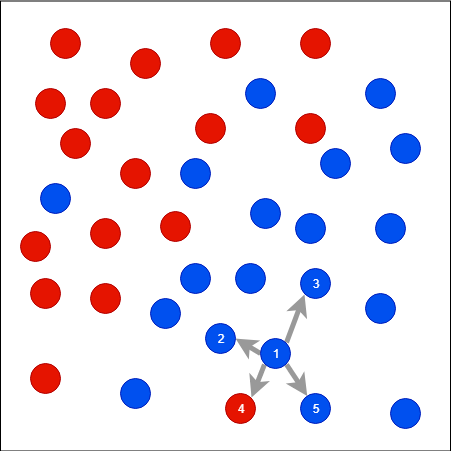

The diagram above was exported from draw.io. Its source (the exported page's mxGraphModel, read from the mxfile embedded in the PNG):
<mxGraphModel dx="1394" dy="747" grid="1" gridSize="10" guides="1" tooltips="1" connect="1" arrows="1" fold="1" page="1" pageScale="1" pageWidth="1100" pageHeight="850" math="0" shadow="0">
  <root>
    <mxCell id="0" />
    <mxCell id="1" parent="0" />
    <mxCell id="7aeQA-5N2fCzIVRNk5ZW-1" value="" style="rounded=0;whiteSpace=wrap;html=1;" vertex="1" parent="1">
      <mxGeometry x="240" y="242.5" width="450" height="450" as="geometry" />
    </mxCell>
    <mxCell id="7aeQA-5N2fCzIVRNk5ZW-2" value="" style="ellipse;whiteSpace=wrap;html=1;aspect=fixed;fillColor=#e51400;strokeColor=#B20000;fontColor=#ffffff;" vertex="1" parent="1">
      <mxGeometry x="290" y="270" width="30" height="30" as="geometry" />
    </mxCell>
    <mxCell id="7aeQA-5N2fCzIVRNk5ZW-19" value="" style="ellipse;whiteSpace=wrap;html=1;aspect=fixed;fillColor=#e51400;strokeColor=#B20000;fontColor=#ffffff;" vertex="1" parent="1">
      <mxGeometry x="370" y="290" width="30" height="30" as="geometry" />
    </mxCell>
    <mxCell id="7aeQA-5N2fCzIVRNk5ZW-20" value="" style="ellipse;whiteSpace=wrap;html=1;aspect=fixed;fillColor=#e51400;strokeColor=#B20000;fontColor=#ffffff;" vertex="1" parent="1">
      <mxGeometry x="330" y="330" width="30" height="30" as="geometry" />
    </mxCell>
    <mxCell id="7aeQA-5N2fCzIVRNk5ZW-21" value="" style="ellipse;whiteSpace=wrap;html=1;aspect=fixed;fillColor=#e51400;strokeColor=#B20000;fontColor=#ffffff;" vertex="1" parent="1">
      <mxGeometry x="300" y="370" width="30" height="30" as="geometry" />
    </mxCell>
    <mxCell id="7aeQA-5N2fCzIVRNk5ZW-22" value="" style="ellipse;whiteSpace=wrap;html=1;aspect=fixed;fillColor=#e51400;strokeColor=#B20000;fontColor=#ffffff;" vertex="1" parent="1">
      <mxGeometry x="275" y="330" width="30" height="30" as="geometry" />
    </mxCell>
    <mxCell id="7aeQA-5N2fCzIVRNk5ZW-23" value="" style="ellipse;whiteSpace=wrap;html=1;aspect=fixed;fillColor=#e51400;strokeColor=#B20000;fontColor=#ffffff;" vertex="1" parent="1">
      <mxGeometry x="270" y="520" width="30" height="30" as="geometry" />
    </mxCell>
    <mxCell id="7aeQA-5N2fCzIVRNk5ZW-24" value="" style="ellipse;whiteSpace=wrap;html=1;aspect=fixed;fillColor=#e51400;strokeColor=#B20000;fontColor=#ffffff;" vertex="1" parent="1">
      <mxGeometry x="435" y="355" width="30" height="30" as="geometry" />
    </mxCell>
    <mxCell id="7aeQA-5N2fCzIVRNk5ZW-25" value="" style="ellipse;whiteSpace=wrap;html=1;aspect=fixed;fillColor=#e51400;strokeColor=#B20000;fontColor=#ffffff;" vertex="1" parent="1">
      <mxGeometry x="450" y="270" width="30" height="30" as="geometry" />
    </mxCell>
    <mxCell id="7aeQA-5N2fCzIVRNk5ZW-26" value="" style="ellipse;whiteSpace=wrap;html=1;aspect=fixed;fillColor=#e51400;strokeColor=#B20000;fontColor=#ffffff;" vertex="1" parent="1">
      <mxGeometry x="330" y="460" width="30" height="30" as="geometry" />
    </mxCell>
    <mxCell id="7aeQA-5N2fCzIVRNk5ZW-27" value="" style="ellipse;whiteSpace=wrap;html=1;aspect=fixed;fillColor=#e51400;strokeColor=#B20000;fontColor=#ffffff;" vertex="1" parent="1">
      <mxGeometry x="360" y="400" width="30" height="30" as="geometry" />
    </mxCell>
    <mxCell id="7aeQA-5N2fCzIVRNk5ZW-29" value="" style="ellipse;whiteSpace=wrap;html=1;aspect=fixed;fillColor=#e51400;strokeColor=#B20000;fontColor=#ffffff;" vertex="1" parent="1">
      <mxGeometry x="270" y="605" width="30" height="30" as="geometry" />
    </mxCell>
    <mxCell id="7aeQA-5N2fCzIVRNk5ZW-30" value="" style="ellipse;whiteSpace=wrap;html=1;aspect=fixed;fillColor=#e51400;strokeColor=#B20000;fontColor=#ffffff;" vertex="1" parent="1">
      <mxGeometry x="535" y="355" width="30" height="30" as="geometry" />
    </mxCell>
    <mxCell id="7aeQA-5N2fCzIVRNk5ZW-31" value="4" style="ellipse;whiteSpace=wrap;html=1;aspect=fixed;fillColor=#e51400;strokeColor=#B20000;fontColor=#ffffff;" vertex="1" parent="1">
      <mxGeometry x="465" y="635" width="30" height="30" as="geometry" />
    </mxCell>
    <mxCell id="7aeQA-5N2fCzIVRNk5ZW-32" value="" style="ellipse;whiteSpace=wrap;html=1;aspect=fixed;fillColor=#e51400;strokeColor=#B20000;fontColor=#ffffff;" vertex="1" parent="1">
      <mxGeometry x="540" y="270" width="30" height="30" as="geometry" />
    </mxCell>
    <mxCell id="7aeQA-5N2fCzIVRNk5ZW-33" value="" style="ellipse;whiteSpace=wrap;html=1;aspect=fixed;fillColor=#0050ef;strokeColor=#001DBC;fontColor=#ffffff;" vertex="1" parent="1">
      <mxGeometry x="485" y="320" width="30" height="30" as="geometry" />
    </mxCell>
    <mxCell id="7aeQA-5N2fCzIVRNk5ZW-34" value="" style="ellipse;whiteSpace=wrap;html=1;aspect=fixed;fillColor=#0050ef;strokeColor=#001DBC;fontColor=#ffffff;" vertex="1" parent="1">
      <mxGeometry x="605" y="320" width="30" height="30" as="geometry" />
    </mxCell>
    <mxCell id="7aeQA-5N2fCzIVRNk5ZW-35" value="" style="ellipse;whiteSpace=wrap;html=1;aspect=fixed;fillColor=#0050ef;strokeColor=#001DBC;fontColor=#ffffff;" vertex="1" parent="1">
      <mxGeometry x="560" y="390" width="30" height="30" as="geometry" />
    </mxCell>
    <mxCell id="7aeQA-5N2fCzIVRNk5ZW-36" value="" style="ellipse;whiteSpace=wrap;html=1;aspect=fixed;fillColor=#0050ef;strokeColor=#001DBC;fontColor=#ffffff;" vertex="1" parent="1">
      <mxGeometry x="280" y="425" width="30" height="30" as="geometry" />
    </mxCell>
    <mxCell id="7aeQA-5N2fCzIVRNk5ZW-37" value="" style="ellipse;whiteSpace=wrap;html=1;aspect=fixed;fillColor=#0050ef;strokeColor=#001DBC;fontColor=#ffffff;" vertex="1" parent="1">
      <mxGeometry x="420" y="400" width="30" height="30" as="geometry" />
    </mxCell>
    <mxCell id="7aeQA-5N2fCzIVRNk5ZW-56" style="rounded=0;orthogonalLoop=1;jettySize=auto;html=1;exitX=1;exitY=0;exitDx=0;exitDy=0;entryX=0;entryY=1;entryDx=0;entryDy=0;strokeWidth=5;strokeColor=#999999;" edge="1" parent="1" source="7aeQA-5N2fCzIVRNk5ZW-38" target="7aeQA-5N2fCzIVRNk5ZW-48">
      <mxGeometry relative="1" as="geometry" />
    </mxCell>
    <mxCell id="7aeQA-5N2fCzIVRNk5ZW-57" style="rounded=0;orthogonalLoop=1;jettySize=auto;html=1;exitX=0;exitY=0.5;exitDx=0;exitDy=0;entryX=1;entryY=0.5;entryDx=0;entryDy=0;strokeWidth=5;strokeColor=#999999;" edge="1" parent="1" source="7aeQA-5N2fCzIVRNk5ZW-38" target="7aeQA-5N2fCzIVRNk5ZW-44">
      <mxGeometry relative="1" as="geometry" />
    </mxCell>
    <mxCell id="7aeQA-5N2fCzIVRNk5ZW-58" style="rounded=0;orthogonalLoop=1;jettySize=auto;html=1;exitX=0;exitY=1;exitDx=0;exitDy=0;entryX=1;entryY=0;entryDx=0;entryDy=0;strokeWidth=5;strokeColor=#999999;" edge="1" parent="1" source="7aeQA-5N2fCzIVRNk5ZW-38" target="7aeQA-5N2fCzIVRNk5ZW-31">
      <mxGeometry relative="1" as="geometry" />
    </mxCell>
    <mxCell id="7aeQA-5N2fCzIVRNk5ZW-59" style="rounded=0;orthogonalLoop=1;jettySize=auto;html=1;exitX=1;exitY=1;exitDx=0;exitDy=0;strokeWidth=5;strokeColor=#999999;" edge="1" parent="1" source="7aeQA-5N2fCzIVRNk5ZW-38" target="7aeQA-5N2fCzIVRNk5ZW-43">
      <mxGeometry relative="1" as="geometry" />
    </mxCell>
    <mxCell id="7aeQA-5N2fCzIVRNk5ZW-38" value="1" style="ellipse;whiteSpace=wrap;html=1;aspect=fixed;fillColor=#0050ef;strokeColor=#001DBC;fontColor=#ffffff;" vertex="1" parent="1">
      <mxGeometry x="500" y="580" width="30" height="30" as="geometry" />
    </mxCell>
    <mxCell id="7aeQA-5N2fCzIVRNk5ZW-39" value="" style="ellipse;whiteSpace=wrap;html=1;aspect=fixed;fillColor=#0050ef;strokeColor=#001DBC;fontColor=#ffffff;" vertex="1" parent="1">
      <mxGeometry x="420" y="505" width="30" height="30" as="geometry" />
    </mxCell>
    <mxCell id="7aeQA-5N2fCzIVRNk5ZW-40" value="" style="ellipse;whiteSpace=wrap;html=1;aspect=fixed;fillColor=#0050ef;strokeColor=#001DBC;fontColor=#ffffff;" vertex="1" parent="1">
      <mxGeometry x="630" y="640" width="30" height="30" as="geometry" />
    </mxCell>
    <mxCell id="7aeQA-5N2fCzIVRNk5ZW-41" value="" style="ellipse;whiteSpace=wrap;html=1;aspect=fixed;fillColor=#0050ef;strokeColor=#001DBC;fontColor=#ffffff;" vertex="1" parent="1">
      <mxGeometry x="475" y="505" width="30" height="30" as="geometry" />
    </mxCell>
    <mxCell id="7aeQA-5N2fCzIVRNk5ZW-42" value="" style="ellipse;whiteSpace=wrap;html=1;aspect=fixed;fillColor=#0050ef;strokeColor=#001DBC;fontColor=#ffffff;" vertex="1" parent="1">
      <mxGeometry x="490" y="440" width="30" height="30" as="geometry" />
    </mxCell>
    <mxCell id="7aeQA-5N2fCzIVRNk5ZW-43" value="5" style="ellipse;whiteSpace=wrap;html=1;aspect=fixed;fillColor=#0050ef;strokeColor=#001DBC;fontColor=#ffffff;" vertex="1" parent="1">
      <mxGeometry x="540" y="635" width="30" height="30" as="geometry" />
    </mxCell>
    <mxCell id="7aeQA-5N2fCzIVRNk5ZW-44" value="2" style="ellipse;whiteSpace=wrap;html=1;aspect=fixed;fillColor=#0050ef;strokeColor=#001DBC;fontColor=#ffffff;" vertex="1" parent="1">
      <mxGeometry x="445" y="565" width="30" height="30" as="geometry" />
    </mxCell>
    <mxCell id="7aeQA-5N2fCzIVRNk5ZW-45" value="" style="ellipse;whiteSpace=wrap;html=1;aspect=fixed;fillColor=#0050ef;strokeColor=#001DBC;fontColor=#ffffff;" vertex="1" parent="1">
      <mxGeometry x="360" y="620" width="30" height="30" as="geometry" />
    </mxCell>
    <mxCell id="7aeQA-5N2fCzIVRNk5ZW-46" value="" style="ellipse;whiteSpace=wrap;html=1;aspect=fixed;fillColor=#0050ef;strokeColor=#001DBC;fontColor=#ffffff;" vertex="1" parent="1">
      <mxGeometry x="390" y="540" width="30" height="30" as="geometry" />
    </mxCell>
    <mxCell id="7aeQA-5N2fCzIVRNk5ZW-47" value="" style="ellipse;whiteSpace=wrap;html=1;aspect=fixed;fillColor=#0050ef;strokeColor=#001DBC;fontColor=#ffffff;" vertex="1" parent="1">
      <mxGeometry x="605" y="535" width="30" height="30" as="geometry" />
    </mxCell>
    <mxCell id="7aeQA-5N2fCzIVRNk5ZW-48" value="3" style="ellipse;whiteSpace=wrap;html=1;aspect=fixed;fillColor=#0050ef;strokeColor=#001DBC;fontColor=#ffffff;" vertex="1" parent="1">
      <mxGeometry x="540" y="510" width="30" height="30" as="geometry" />
    </mxCell>
    <mxCell id="7aeQA-5N2fCzIVRNk5ZW-49" value="" style="ellipse;whiteSpace=wrap;html=1;aspect=fixed;fillColor=#0050ef;strokeColor=#001DBC;fontColor=#ffffff;" vertex="1" parent="1">
      <mxGeometry x="615" y="455" width="30" height="30" as="geometry" />
    </mxCell>
    <mxCell id="7aeQA-5N2fCzIVRNk5ZW-50" value="" style="ellipse;whiteSpace=wrap;html=1;aspect=fixed;fillColor=#0050ef;strokeColor=#001DBC;fontColor=#ffffff;" vertex="1" parent="1">
      <mxGeometry x="535" y="455" width="30" height="30" as="geometry" />
    </mxCell>
    <mxCell id="7aeQA-5N2fCzIVRNk5ZW-51" value="" style="ellipse;whiteSpace=wrap;html=1;aspect=fixed;fillColor=#0050ef;strokeColor=#001DBC;fontColor=#ffffff;" vertex="1" parent="1">
      <mxGeometry x="630" y="375" width="30" height="30" as="geometry" />
    </mxCell>
    <mxCell id="7aeQA-5N2fCzIVRNk5ZW-52" value="" style="ellipse;whiteSpace=wrap;html=1;aspect=fixed;fillColor=#e51400;strokeColor=#B20000;fontColor=#ffffff;" vertex="1" parent="1">
      <mxGeometry x="330" y="525" width="30" height="30" as="geometry" />
    </mxCell>
    <mxCell id="7aeQA-5N2fCzIVRNk5ZW-53" value="" style="ellipse;whiteSpace=wrap;html=1;aspect=fixed;fillColor=#e51400;strokeColor=#B20000;fontColor=#ffffff;" vertex="1" parent="1">
      <mxGeometry x="260" y="472.5" width="30" height="30" as="geometry" />
    </mxCell>
    <mxCell id="7aeQA-5N2fCzIVRNk5ZW-54" value="" style="ellipse;whiteSpace=wrap;html=1;aspect=fixed;fillColor=#e51400;strokeColor=#B20000;fontColor=#ffffff;" vertex="1" parent="1">
      <mxGeometry x="400" y="452.5" width="30" height="30" as="geometry" />
    </mxCell>
  </root>
</mxGraphModel>